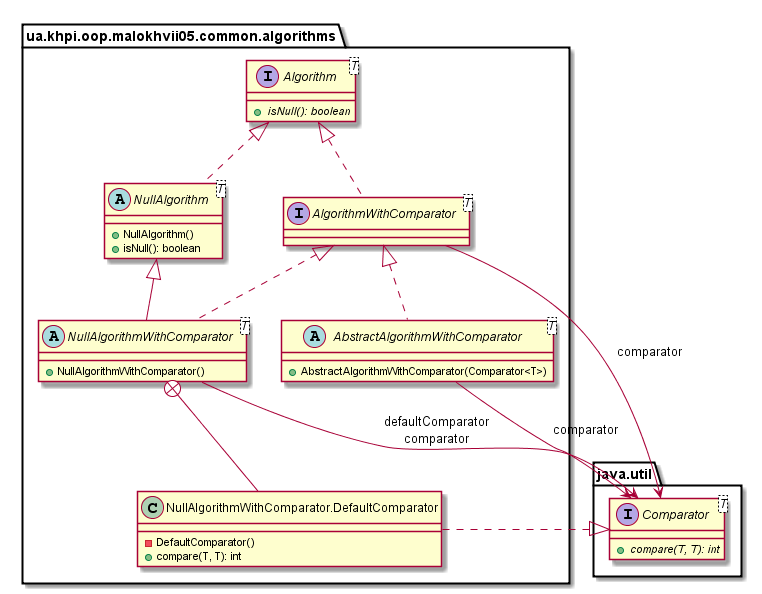

The diagram above was rendered by PlantUML. Its source (embedded in the PNG):
@startuml

    namespace ua.khpi.oop.malokhvii05.common.algorithms {

        abstract class NullAlgorithmWithComparator<T> {
            +NullAlgorithmWithComparator()
        }

        class ua.khpi.oop.malokhvii05.common.algorithms.NullAlgorithmWithComparator.DefaultComparator {
            -DefaultComparator()
            +compare(T, T): int
        }

        abstract class NullAlgorithm<T> {
            +NullAlgorithm()
            +isNull(): boolean
        }

        interface AlgorithmWithComparator<T> {
        }

        interface Algorithm<T> {
            {abstract} +isNull(): boolean
        }

        abstract class AbstractAlgorithmWithComparator<T> {
            +AbstractAlgorithmWithComparator(Comparator<T>)
        }

        NullAlgorithm <|-- NullAlgorithmWithComparator

        AlgorithmWithComparator <|.. NullAlgorithmWithComparator

        interface java.util.Comparator<T> {
            {abstract} +compare(T, T): int
        }
        java.util.Comparator <|.. ua.khpi.oop.malokhvii05.common.algorithms.NullAlgorithmWithComparator.DefaultComparator

        NullAlgorithmWithComparator +-- ua.khpi.oop.malokhvii05.common.algorithms.NullAlgorithmWithComparator.DefaultComparator

        Algorithm <|.. NullAlgorithm

        Algorithm <|.. AlgorithmWithComparator

        AlgorithmWithComparator <|.. AbstractAlgorithmWithComparator

        NullAlgorithmWithComparator --> java.util.Comparator: defaultComparator\ncomparator

        AlgorithmWithComparator --> java.util.Comparator: comparator

        AbstractAlgorithmWithComparator --> java.util.Comparator: comparator

    }

@enduml